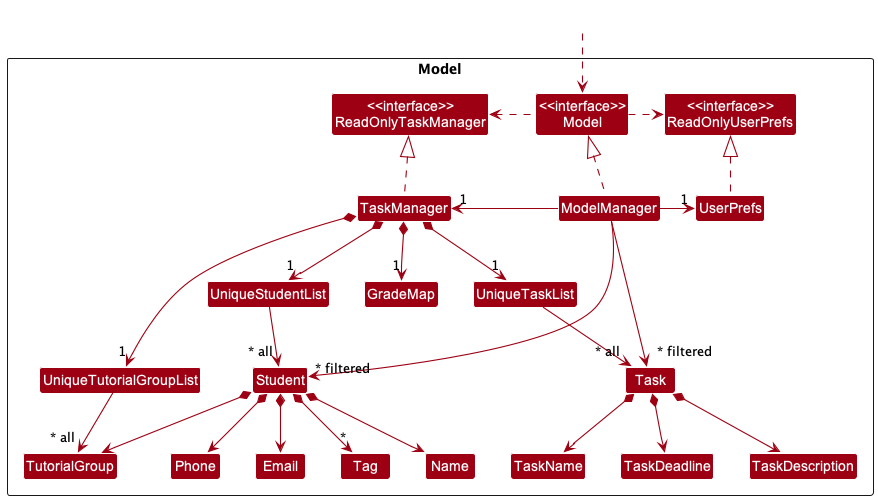

The diagram above was rendered by PlantUML. Its source (embedded in the PNG):
@startuml
!include style.puml
skinparam arrowThickness 1.1
skinparam arrowColor MODEL_COLOR
skinparam classBackgroundColor MODEL_COLOR

Package Model <<Rectangle>>{
Class "<<interface>>\nReadOnlyTaskManager" as ReadOnlyTaskManager
Class "<<interface>>\nReadOnlyUserPrefs" as ReadOnlyUserPrefs
Class "<<interface>>\nModel" as Model
Class TaskManager
Class ModelManager
Class UserPrefs

Class UniqueTaskList
Class UniqueStudentList
Class UniqueTutorialGroupList
Class Student
Class Task
Class Email
Class Name
Class Phone
Class TutorialGroup
Class Tag
Class TaskName
Class TaskDeadline
Class TaskDescription
Class GradeMap
}

Class HiddenOutside #FFFFFF
HiddenOutside ..> Model

TaskManager .up.|> ReadOnlyTaskManager

ModelManager .up.|> Model
Model .right.> ReadOnlyUserPrefs
Model .left.> ReadOnlyTaskManager
ModelManager -left-> "1" TaskManager
ModelManager -right-> "1" UserPrefs
UserPrefs .up.|> ReadOnlyUserPrefs

TaskManager *--> "1" UniqueStudentList
TaskManager *--> "1" UniqueTaskList
TaskManager *--> "1" UniqueTutorialGroupList
TaskManager *--> "1" GradeMap
UniqueStudentList --> "~* all" Student
UniqueTaskList --> "~* all" Task
UniqueTutorialGroupList --> "~* all" TutorialGroup
Student *--> Name
Student *--> Phone
Student *--> Email
Student *--> "*" Tag
Student *--> TutorialGroup

Task *--> TaskName
Task *--> TaskDescription
Task *--> TaskDeadline

Name -[hidden]right-> Phone
TutorialGroup -[hidden]right-> TutorialGroup

ModelManager -->"~* filtered" Student
ModelManager -->"~* filtered" Task
@enduml